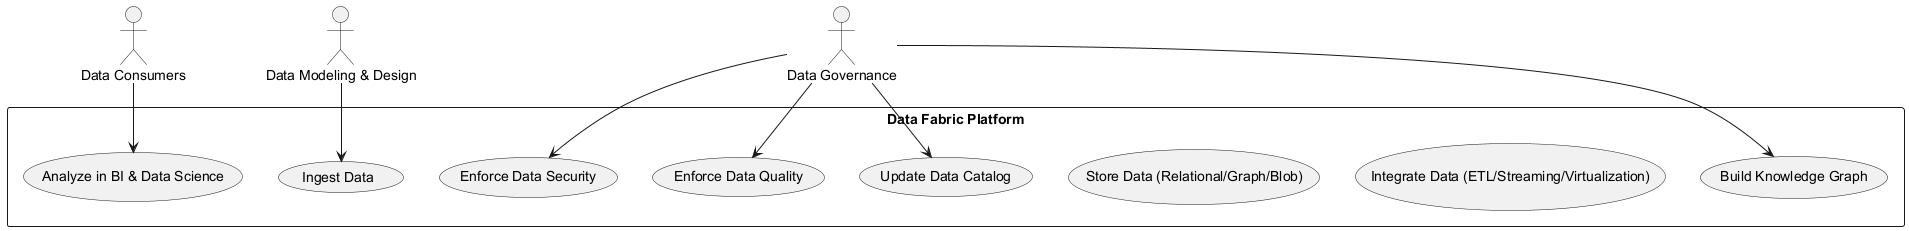

The diagram above was rendered by PlantUML. Its source (embedded in the PNG):
@startuml
actor "Data Consumers"
actor "Data Modeling & Design"
actor "Data Governance"

rectangle "Data Fabric Platform" {
    usecase "Ingest Data"
    usecase "Integrate Data (ETL/Streaming/Virtualization)"
    usecase "Store Data (Relational/Graph/Blob)"
    usecase "Build Knowledge Graph"
    usecase "Update Data Catalog"
    usecase "Enforce Data Quality"
    usecase "Enforce Data Security"
    usecase "Analyze in BI & Data Science"
}

"Data Modeling & Design" --> "Ingest Data"
"Data Governance" --> "Enforce Data Quality"
"Data Governance" --> "Enforce Data Security"
"Data Governance" --> "Update Data Catalog"
"Data Governance" --> "Build Knowledge Graph"
"Data Consumers" --> "Analyze in BI & Data Science"
@enduml